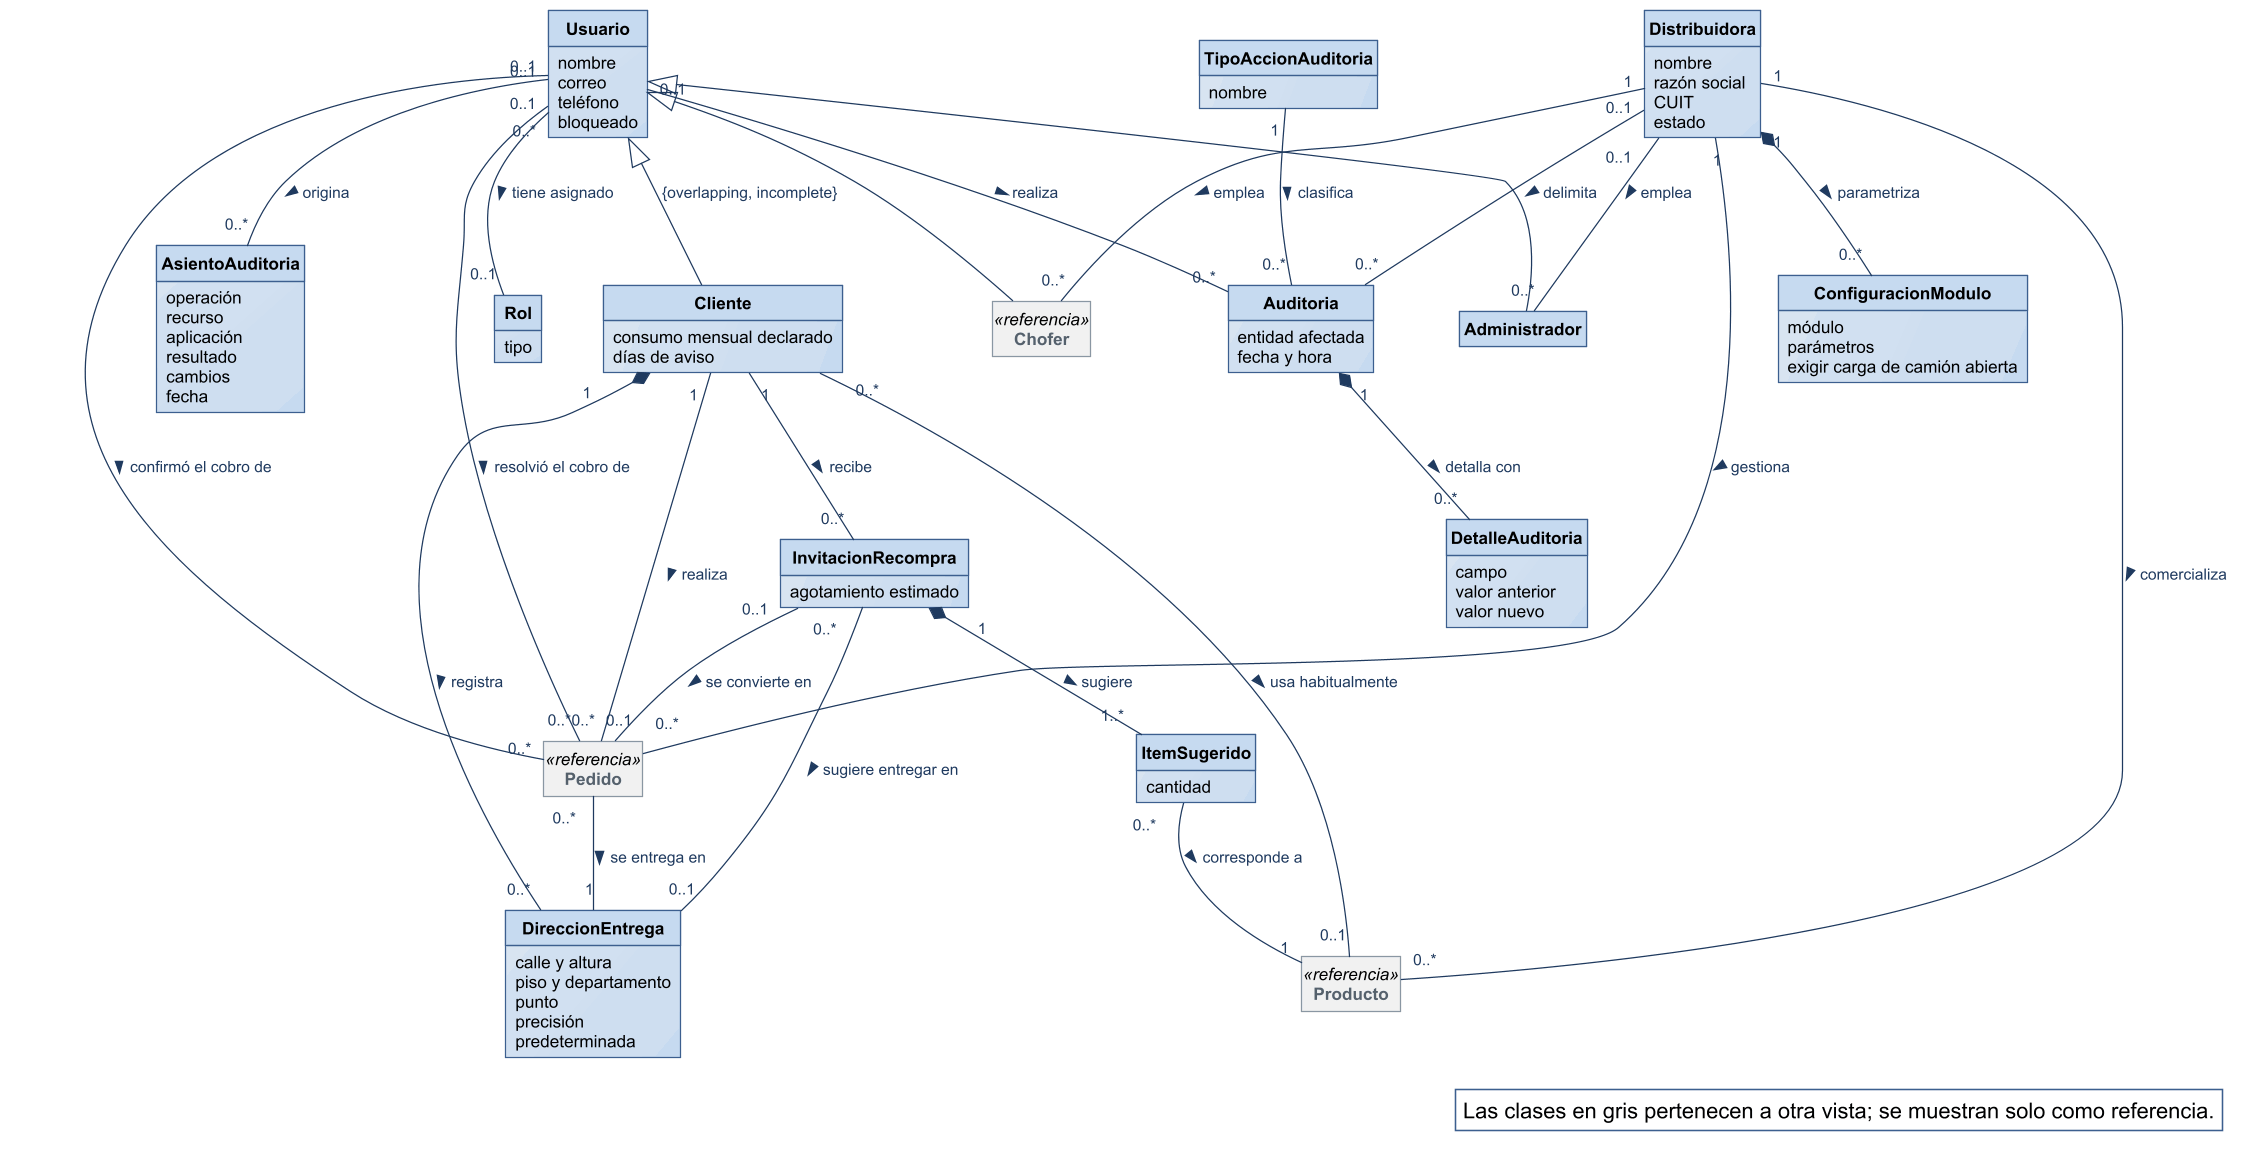

The diagram above was rendered by PlantUML. Its source (embedded in the PNG):
@startuml
!include ../estilo-vp.iuml
skinparam nodesep 40
skinparam ranksep 55
skinparam class<<referencia>> {
  BackgroundColor #F1F1F1
  BorderColor #8A97A3
  FontColor #55616C
}
skinparam packageStyle rectangle
hide circle
hide methods
hide empty members

class Distribuidora {
  nombre
  razón social
  CUIT
  estado
}
class Usuario {
  nombre
  correo
  teléfono
  bloqueado
}
class Rol {
  tipo
}
class Administrador
class ConfiguracionModulo {
  módulo
  parámetros
  exigir carga de camión abierta
}
class AsientoAuditoria {
  operación
  recurso
  aplicación
  resultado
  cambios
  fecha
}
class Auditoria {
  entidad afectada
  fecha y hora
}
class DetalleAuditoria {
  campo
  valor anterior
  valor nuevo
}
class TipoAccionAuditoria {
  nombre
}
class Cliente {
  consumo mensual declarado
  días de aviso
}
class DireccionEntrega {
  calle y altura
  piso y departamento
  punto
  precisión
  predeterminada
}
class InvitacionRecompra {
  agotamiento estimado
}
class ItemSugerido {
  cantidad
}
class Chofer <<referencia>>
class Producto <<referencia>>
class Pedido <<referencia>>

Usuario <|-- Cliente : {overlapping, incomplete}
Usuario <|-- Chofer
Usuario <|-- Administrador

Usuario "0..*" -- "0..1" Rol : tiene asignado >
Distribuidora "1" -- "0..*" Chofer : emplea >
Distribuidora "0..1" -- "0..*" Administrador : emplea >
Distribuidora "1" -- "0..*" Producto : comercializa >
Distribuidora "1" -- "0..*" Pedido : gestiona >
Distribuidora "1" *-- "0..*" ConfiguracionModulo : parametriza >
Usuario "0..1" -- "0..*" AsientoAuditoria : origina >
Usuario "0..1" -- "0..*" Auditoria : realiza >
Distribuidora "0..1" -- "0..*" Auditoria : delimita >
Auditoria "1" *-- "0..*" DetalleAuditoria : detalla con >
TipoAccionAuditoria "1" -- "0..*" Auditoria : clasifica >
Cliente "1" *-- "0..*" DireccionEntrega : registra >
Cliente "1" -- "0..*" Pedido : realiza >
Cliente "1" -- "0..*" InvitacionRecompra : recibe >
Cliente "0..*" -- "0..1" Producto : usa habitualmente >
InvitacionRecompra "0..1" -- "0..1" Pedido : se convierte en >
InvitacionRecompra "1" *-- "1..*" ItemSugerido : sugiere >
InvitacionRecompra "0..*" -- "0..1" DireccionEntrega : sugiere entregar en >
ItemSugerido "0..*" -- "1" Producto : corresponde a >
Pedido "0..*" -- "1" DireccionEntrega : se entrega en >
Usuario "0..1" -- "0..*" Pedido : confirmó el cobro de >
Usuario "0..1" -- "0..*" Pedido : resolvió el cobro de >

legend bottom right
  Las clases en gris pertenecen a otra vista; se muestran solo como referencia.
endlegend
@enduml